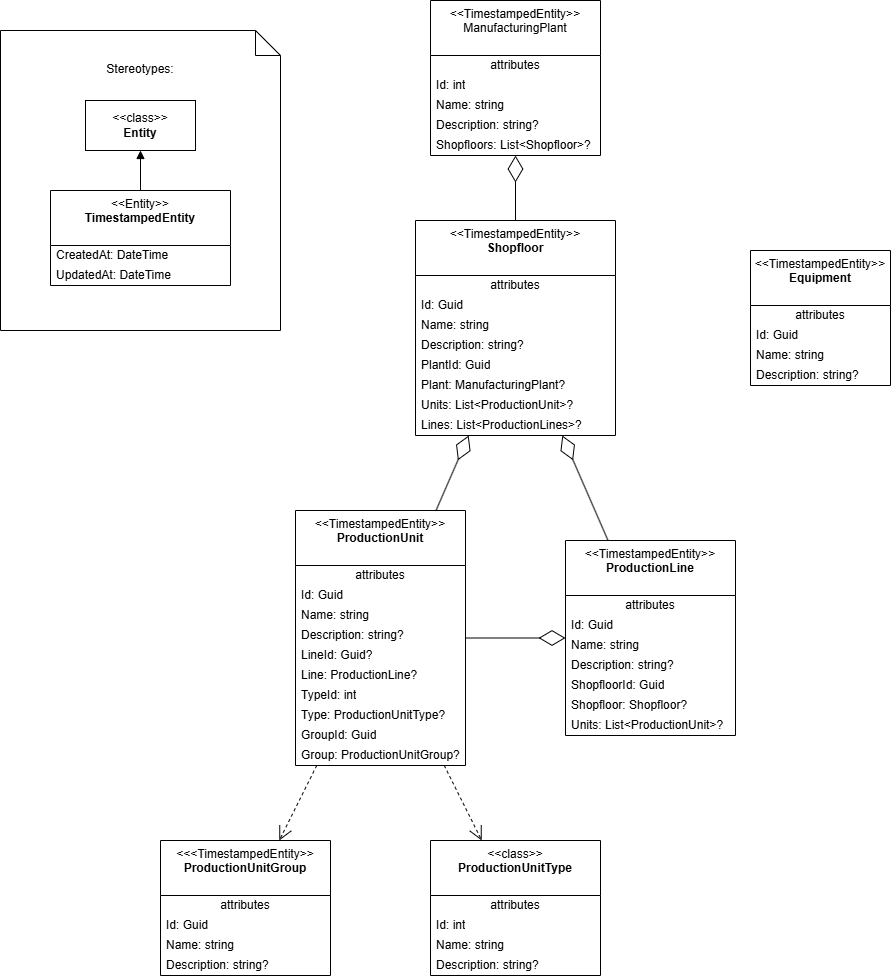

The diagram above was exported from draw.io. Its source (the exported page's mxGraphModel, read from the mxfile embedded in the PNG):
<mxGraphModel dx="2089" dy="1139" grid="1" gridSize="10" guides="1" tooltips="1" connect="1" arrows="1" fold="1" page="0" pageScale="1" pageWidth="850" pageHeight="1100" math="0" shadow="0">
  <root>
    <mxCell id="0" />
    <mxCell id="1" parent="0" />
    <mxCell id="2" value="&lt;span style=&quot;color: rgb(0, 0, 0);&quot;&gt;&amp;lt;&amp;lt;TimestampedEntity&amp;gt;&amp;gt;&lt;/span&gt;&lt;br&gt;&lt;b&gt;Equipment&lt;/b&gt;" style="swimlane;fontStyle=0;align=center;verticalAlign=top;childLayout=stackLayout;horizontal=1;startSize=55;horizontalStack=0;resizeParent=1;resizeParentMax=0;resizeLast=0;collapsible=0;marginBottom=0;html=1;whiteSpace=wrap;" vertex="1" parent="1">
      <mxGeometry x="710" y="580" width="140" height="135" as="geometry" />
    </mxCell>
    <mxCell id="3" value="attributes" style="text;html=1;strokeColor=none;fillColor=none;align=center;verticalAlign=middle;spacingLeft=4;spacingRight=4;overflow=hidden;rotatable=0;points=[[0,0.5],[1,0.5]];portConstraint=eastwest;whiteSpace=wrap;" vertex="1" parent="2">
      <mxGeometry y="55" width="140" height="20" as="geometry" />
    </mxCell>
    <mxCell id="4" value="Id: Guid" style="text;html=1;strokeColor=none;fillColor=none;align=left;verticalAlign=middle;spacingLeft=4;spacingRight=4;overflow=hidden;rotatable=0;points=[[0,0.5],[1,0.5]];portConstraint=eastwest;whiteSpace=wrap;" vertex="1" parent="2">
      <mxGeometry y="75" width="140" height="20" as="geometry" />
    </mxCell>
    <mxCell id="11" value="Name: string" style="text;html=1;strokeColor=none;fillColor=none;align=left;verticalAlign=middle;spacingLeft=4;spacingRight=4;overflow=hidden;rotatable=0;points=[[0,0.5],[1,0.5]];portConstraint=eastwest;whiteSpace=wrap;" vertex="1" parent="2">
      <mxGeometry y="95" width="140" height="20" as="geometry" />
    </mxCell>
    <mxCell id="12" value="Description: string?" style="text;html=1;strokeColor=none;fillColor=none;align=left;verticalAlign=middle;spacingLeft=4;spacingRight=4;overflow=hidden;rotatable=0;points=[[0,0.5],[1,0.5]];portConstraint=eastwest;whiteSpace=wrap;" vertex="1" parent="2">
      <mxGeometry y="115" width="140" height="20" as="geometry" />
    </mxCell>
    <mxCell id="23" value="&lt;span style=&quot;color: rgb(0, 0, 0);&quot;&gt;&amp;lt;&amp;lt;TimestampedEntity&amp;gt;&amp;gt;&lt;/span&gt;&lt;br&gt;&lt;span style=&quot;color: rgb(0, 0, 0); text-align: left;&quot;&gt;ManufacturingPlant&lt;/span&gt;" style="swimlane;fontStyle=0;align=center;verticalAlign=top;childLayout=stackLayout;horizontal=1;startSize=55;horizontalStack=0;resizeParent=1;resizeParentMax=0;resizeLast=0;collapsible=0;marginBottom=0;html=1;whiteSpace=wrap;" vertex="1" parent="1">
      <mxGeometry x="390" y="330" width="170" height="155" as="geometry" />
    </mxCell>
    <mxCell id="24" value="attributes" style="text;html=1;strokeColor=none;fillColor=none;align=center;verticalAlign=middle;spacingLeft=4;spacingRight=4;overflow=hidden;rotatable=0;points=[[0,0.5],[1,0.5]];portConstraint=eastwest;whiteSpace=wrap;" vertex="1" parent="23">
      <mxGeometry y="55" width="170" height="20" as="geometry" />
    </mxCell>
    <mxCell id="25" value="Id: int" style="text;html=1;strokeColor=none;fillColor=none;align=left;verticalAlign=middle;spacingLeft=4;spacingRight=4;overflow=hidden;rotatable=0;points=[[0,0.5],[1,0.5]];portConstraint=eastwest;whiteSpace=wrap;" vertex="1" parent="23">
      <mxGeometry y="75" width="170" height="20" as="geometry" />
    </mxCell>
    <mxCell id="26" value="Name: string" style="text;html=1;strokeColor=none;fillColor=none;align=left;verticalAlign=middle;spacingLeft=4;spacingRight=4;overflow=hidden;rotatable=0;points=[[0,0.5],[1,0.5]];portConstraint=eastwest;whiteSpace=wrap;" vertex="1" parent="23">
      <mxGeometry y="95" width="170" height="20" as="geometry" />
    </mxCell>
    <mxCell id="27" value="Description: string?" style="text;html=1;strokeColor=none;fillColor=none;align=left;verticalAlign=middle;spacingLeft=4;spacingRight=4;overflow=hidden;rotatable=0;points=[[0,0.5],[1,0.5]];portConstraint=eastwest;whiteSpace=wrap;" vertex="1" parent="23">
      <mxGeometry y="115" width="170" height="20" as="geometry" />
    </mxCell>
    <mxCell id="91" value="Shopfloors: List&amp;lt;Shopfloor&amp;gt;?" style="text;html=1;strokeColor=none;fillColor=none;align=left;verticalAlign=middle;spacingLeft=4;spacingRight=4;overflow=hidden;rotatable=0;points=[[0,0.5],[1,0.5]];portConstraint=eastwest;whiteSpace=wrap;" vertex="1" parent="23">
      <mxGeometry y="135" width="170" height="20" as="geometry" />
    </mxCell>
    <mxCell id="32" value="&lt;span style=&quot;color: rgb(0, 0, 0);&quot;&gt;&amp;lt;&amp;lt;TimestampedEntity&amp;gt;&amp;gt;&lt;/span&gt;&lt;div&gt;&lt;b&gt;Shopfloor&lt;/b&gt;&lt;/div&gt;" style="swimlane;fontStyle=0;align=center;verticalAlign=top;childLayout=stackLayout;horizontal=1;startSize=55;horizontalStack=0;resizeParent=1;resizeParentMax=0;resizeLast=0;collapsible=0;marginBottom=0;html=1;whiteSpace=wrap;" vertex="1" parent="1">
      <mxGeometry x="375" y="550" width="200" height="215" as="geometry" />
    </mxCell>
    <mxCell id="33" value="attributes" style="text;html=1;strokeColor=none;fillColor=none;align=center;verticalAlign=middle;spacingLeft=4;spacingRight=4;overflow=hidden;rotatable=0;points=[[0,0.5],[1,0.5]];portConstraint=eastwest;whiteSpace=wrap;" vertex="1" parent="32">
      <mxGeometry y="55" width="200" height="20" as="geometry" />
    </mxCell>
    <mxCell id="34" value="Id: Guid" style="text;html=1;strokeColor=none;fillColor=none;align=left;verticalAlign=middle;spacingLeft=4;spacingRight=4;overflow=hidden;rotatable=0;points=[[0,0.5],[1,0.5]];portConstraint=eastwest;whiteSpace=wrap;" vertex="1" parent="32">
      <mxGeometry y="75" width="200" height="20" as="geometry" />
    </mxCell>
    <mxCell id="35" value="Name: string" style="text;html=1;strokeColor=none;fillColor=none;align=left;verticalAlign=middle;spacingLeft=4;spacingRight=4;overflow=hidden;rotatable=0;points=[[0,0.5],[1,0.5]];portConstraint=eastwest;whiteSpace=wrap;" vertex="1" parent="32">
      <mxGeometry y="95" width="200" height="20" as="geometry" />
    </mxCell>
    <mxCell id="36" value="Description: string?" style="text;html=1;strokeColor=none;fillColor=none;align=left;verticalAlign=middle;spacingLeft=4;spacingRight=4;overflow=hidden;rotatable=0;points=[[0,0.5],[1,0.5]];portConstraint=eastwest;whiteSpace=wrap;" vertex="1" parent="32">
      <mxGeometry y="115" width="200" height="20" as="geometry" />
    </mxCell>
    <mxCell id="99" value="PlantId: Guid" style="text;html=1;strokeColor=none;fillColor=none;align=left;verticalAlign=middle;spacingLeft=4;spacingRight=4;overflow=hidden;rotatable=0;points=[[0,0.5],[1,0.5]];portConstraint=eastwest;whiteSpace=wrap;" vertex="1" parent="32">
      <mxGeometry y="135" width="200" height="20" as="geometry" />
    </mxCell>
    <mxCell id="106" value="Plant: ManufacturingPlant?" style="text;html=1;strokeColor=none;fillColor=none;align=left;verticalAlign=middle;spacingLeft=4;spacingRight=4;overflow=hidden;rotatable=0;points=[[0,0.5],[1,0.5]];portConstraint=eastwest;whiteSpace=wrap;" vertex="1" parent="32">
      <mxGeometry y="155" width="200" height="20" as="geometry" />
    </mxCell>
    <mxCell id="92" value="Units: List&amp;lt;ProductionUnit&amp;gt;?" style="text;html=1;strokeColor=none;fillColor=none;align=left;verticalAlign=middle;spacingLeft=4;spacingRight=4;overflow=hidden;rotatable=0;points=[[0,0.5],[1,0.5]];portConstraint=eastwest;whiteSpace=wrap;" vertex="1" parent="32">
      <mxGeometry y="175" width="200" height="20" as="geometry" />
    </mxCell>
    <mxCell id="93" value="Lines: List&amp;lt;ProductionLines&amp;gt;?" style="text;html=1;strokeColor=none;fillColor=none;align=left;verticalAlign=middle;spacingLeft=4;spacingRight=4;overflow=hidden;rotatable=0;points=[[0,0.5],[1,0.5]];portConstraint=eastwest;whiteSpace=wrap;" vertex="1" parent="32">
      <mxGeometry y="195" width="200" height="20" as="geometry" />
    </mxCell>
    <mxCell id="37" value="&lt;span style=&quot;color: rgb(0, 0, 0);&quot;&gt;&amp;lt;&amp;lt;TimestampedEntity&amp;gt;&amp;gt;&lt;/span&gt;&lt;br&gt;&lt;b&gt;ProductionLine&lt;/b&gt;" style="swimlane;fontStyle=0;align=center;verticalAlign=top;childLayout=stackLayout;horizontal=1;startSize=55;horizontalStack=0;resizeParent=1;resizeParentMax=0;resizeLast=0;collapsible=0;marginBottom=0;html=1;whiteSpace=wrap;" vertex="1" parent="1">
      <mxGeometry x="525" y="870" width="170" height="195" as="geometry" />
    </mxCell>
    <mxCell id="38" value="attributes" style="text;html=1;strokeColor=none;fillColor=none;align=center;verticalAlign=middle;spacingLeft=4;spacingRight=4;overflow=hidden;rotatable=0;points=[[0,0.5],[1,0.5]];portConstraint=eastwest;whiteSpace=wrap;" vertex="1" parent="37">
      <mxGeometry y="55" width="170" height="20" as="geometry" />
    </mxCell>
    <mxCell id="39" value="Id: Guid" style="text;html=1;strokeColor=none;fillColor=none;align=left;verticalAlign=middle;spacingLeft=4;spacingRight=4;overflow=hidden;rotatable=0;points=[[0,0.5],[1,0.5]];portConstraint=eastwest;whiteSpace=wrap;" vertex="1" parent="37">
      <mxGeometry y="75" width="170" height="20" as="geometry" />
    </mxCell>
    <mxCell id="40" value="Name: string" style="text;html=1;strokeColor=none;fillColor=none;align=left;verticalAlign=middle;spacingLeft=4;spacingRight=4;overflow=hidden;rotatable=0;points=[[0,0.5],[1,0.5]];portConstraint=eastwest;whiteSpace=wrap;" vertex="1" parent="37">
      <mxGeometry y="95" width="170" height="20" as="geometry" />
    </mxCell>
    <mxCell id="41" value="Description: string?" style="text;html=1;strokeColor=none;fillColor=none;align=left;verticalAlign=middle;spacingLeft=4;spacingRight=4;overflow=hidden;rotatable=0;points=[[0,0.5],[1,0.5]];portConstraint=eastwest;whiteSpace=wrap;" vertex="1" parent="37">
      <mxGeometry y="115" width="170" height="20" as="geometry" />
    </mxCell>
    <mxCell id="98" value="ShopfloorId: Guid" style="text;html=1;strokeColor=none;fillColor=none;align=left;verticalAlign=middle;spacingLeft=4;spacingRight=4;overflow=hidden;rotatable=0;points=[[0,0.5],[1,0.5]];portConstraint=eastwest;whiteSpace=wrap;" vertex="1" parent="37">
      <mxGeometry y="135" width="170" height="20" as="geometry" />
    </mxCell>
    <mxCell id="105" value="Shopfloor: Shopfloor?" style="text;html=1;strokeColor=none;fillColor=none;align=left;verticalAlign=middle;spacingLeft=4;spacingRight=4;overflow=hidden;rotatable=0;points=[[0,0.5],[1,0.5]];portConstraint=eastwest;whiteSpace=wrap;" vertex="1" parent="37">
      <mxGeometry y="155" width="170" height="20" as="geometry" />
    </mxCell>
    <mxCell id="95" value="Units: List&amp;lt;ProductionUnit&amp;gt;?" style="text;html=1;strokeColor=none;fillColor=none;align=left;verticalAlign=middle;spacingLeft=4;spacingRight=4;overflow=hidden;rotatable=0;points=[[0,0.5],[1,0.5]];portConstraint=eastwest;whiteSpace=wrap;" vertex="1" parent="37">
      <mxGeometry y="175" width="170" height="20" as="geometry" />
    </mxCell>
    <mxCell id="42" value="&lt;span style=&quot;color: rgb(0, 0, 0);&quot;&gt;&amp;lt;&amp;lt;TimestampedEntity&amp;gt;&amp;gt;&lt;/span&gt;&lt;br&gt;&lt;b&gt;ProductionUnit&lt;/b&gt;" style="swimlane;fontStyle=0;align=center;verticalAlign=top;childLayout=stackLayout;horizontal=1;startSize=55;horizontalStack=0;resizeParent=1;resizeParentMax=0;resizeLast=0;collapsible=0;marginBottom=0;html=1;whiteSpace=wrap;" vertex="1" parent="1">
      <mxGeometry x="255" y="840" width="170" height="255" as="geometry" />
    </mxCell>
    <mxCell id="43" value="attributes" style="text;html=1;strokeColor=none;fillColor=none;align=center;verticalAlign=middle;spacingLeft=4;spacingRight=4;overflow=hidden;rotatable=0;points=[[0,0.5],[1,0.5]];portConstraint=eastwest;whiteSpace=wrap;" vertex="1" parent="42">
      <mxGeometry y="55" width="170" height="20" as="geometry" />
    </mxCell>
    <mxCell id="44" value="Id: Guid" style="text;html=1;strokeColor=none;fillColor=none;align=left;verticalAlign=middle;spacingLeft=4;spacingRight=4;overflow=hidden;rotatable=0;points=[[0,0.5],[1,0.5]];portConstraint=eastwest;whiteSpace=wrap;" vertex="1" parent="42">
      <mxGeometry y="75" width="170" height="20" as="geometry" />
    </mxCell>
    <mxCell id="45" value="Name: string" style="text;html=1;strokeColor=none;fillColor=none;align=left;verticalAlign=middle;spacingLeft=4;spacingRight=4;overflow=hidden;rotatable=0;points=[[0,0.5],[1,0.5]];portConstraint=eastwest;whiteSpace=wrap;" vertex="1" parent="42">
      <mxGeometry y="95" width="170" height="20" as="geometry" />
    </mxCell>
    <mxCell id="46" value="Description: string?" style="text;html=1;strokeColor=none;fillColor=none;align=left;verticalAlign=middle;spacingLeft=4;spacingRight=4;overflow=hidden;rotatable=0;points=[[0,0.5],[1,0.5]];portConstraint=eastwest;whiteSpace=wrap;" vertex="1" parent="42">
      <mxGeometry y="115" width="170" height="20" as="geometry" />
    </mxCell>
    <mxCell id="103" value="LineId: Guid?" style="text;html=1;strokeColor=none;fillColor=none;align=left;verticalAlign=middle;spacingLeft=4;spacingRight=4;overflow=hidden;rotatable=0;points=[[0,0.5],[1,0.5]];portConstraint=eastwest;whiteSpace=wrap;" vertex="1" parent="42">
      <mxGeometry y="135" width="170" height="20" as="geometry" />
    </mxCell>
    <mxCell id="104" value="Line: ProductionLine?" style="text;html=1;strokeColor=none;fillColor=none;align=left;verticalAlign=middle;spacingLeft=4;spacingRight=4;overflow=hidden;rotatable=0;points=[[0,0.5],[1,0.5]];portConstraint=eastwest;whiteSpace=wrap;" vertex="1" parent="42">
      <mxGeometry y="155" width="170" height="20" as="geometry" />
    </mxCell>
    <mxCell id="101" value="TypeId: int" style="text;html=1;strokeColor=none;fillColor=none;align=left;verticalAlign=middle;spacingLeft=4;spacingRight=4;overflow=hidden;rotatable=0;points=[[0,0.5],[1,0.5]];portConstraint=eastwest;whiteSpace=wrap;" vertex="1" parent="42">
      <mxGeometry y="175" width="170" height="20" as="geometry" />
    </mxCell>
    <mxCell id="102" value="Type: ProductionUnitType?" style="text;html=1;strokeColor=none;fillColor=none;align=left;verticalAlign=middle;spacingLeft=4;spacingRight=4;overflow=hidden;rotatable=0;points=[[0,0.5],[1,0.5]];portConstraint=eastwest;whiteSpace=wrap;" vertex="1" parent="42">
      <mxGeometry y="195" width="170" height="20" as="geometry" />
    </mxCell>
    <mxCell id="97" value="GroupId: Guid" style="text;html=1;strokeColor=none;fillColor=none;align=left;verticalAlign=middle;spacingLeft=4;spacingRight=4;overflow=hidden;rotatable=0;points=[[0,0.5],[1,0.5]];portConstraint=eastwest;whiteSpace=wrap;" vertex="1" parent="42">
      <mxGeometry y="215" width="170" height="20" as="geometry" />
    </mxCell>
    <mxCell id="96" value="Group: ProductionUnitGroup?" style="text;html=1;strokeColor=none;fillColor=none;align=left;verticalAlign=middle;spacingLeft=4;spacingRight=4;overflow=hidden;rotatable=0;points=[[0,0.5],[1,0.5]];portConstraint=eastwest;whiteSpace=wrap;" vertex="1" parent="42">
      <mxGeometry y="235" width="170" height="20" as="geometry" />
    </mxCell>
    <mxCell id="47" value="&lt;span style=&quot;color: rgb(0, 0, 0);&quot;&gt;&amp;lt;&amp;lt;class&amp;gt;&amp;gt;&lt;/span&gt;&lt;br&gt;&lt;b&gt;ProductionUnitType&lt;/b&gt;" style="swimlane;fontStyle=0;align=center;verticalAlign=top;childLayout=stackLayout;horizontal=1;startSize=55;horizontalStack=0;resizeParent=1;resizeParentMax=0;resizeLast=0;collapsible=0;marginBottom=0;html=1;whiteSpace=wrap;" vertex="1" parent="1">
      <mxGeometry x="390" y="1170" width="170" height="135" as="geometry" />
    </mxCell>
    <mxCell id="48" value="attributes" style="text;html=1;strokeColor=none;fillColor=none;align=center;verticalAlign=middle;spacingLeft=4;spacingRight=4;overflow=hidden;rotatable=0;points=[[0,0.5],[1,0.5]];portConstraint=eastwest;whiteSpace=wrap;" vertex="1" parent="47">
      <mxGeometry y="55" width="170" height="20" as="geometry" />
    </mxCell>
    <mxCell id="49" value="Id: int" style="text;html=1;strokeColor=none;fillColor=none;align=left;verticalAlign=middle;spacingLeft=4;spacingRight=4;overflow=hidden;rotatable=0;points=[[0,0.5],[1,0.5]];portConstraint=eastwest;whiteSpace=wrap;" vertex="1" parent="47">
      <mxGeometry y="75" width="170" height="20" as="geometry" />
    </mxCell>
    <mxCell id="50" value="Name: string" style="text;html=1;strokeColor=none;fillColor=none;align=left;verticalAlign=middle;spacingLeft=4;spacingRight=4;overflow=hidden;rotatable=0;points=[[0,0.5],[1,0.5]];portConstraint=eastwest;whiteSpace=wrap;" vertex="1" parent="47">
      <mxGeometry y="95" width="170" height="20" as="geometry" />
    </mxCell>
    <mxCell id="51" value="Description: string?" style="text;html=1;strokeColor=none;fillColor=none;align=left;verticalAlign=middle;spacingLeft=4;spacingRight=4;overflow=hidden;rotatable=0;points=[[0,0.5],[1,0.5]];portConstraint=eastwest;whiteSpace=wrap;" vertex="1" parent="47">
      <mxGeometry y="115" width="170" height="20" as="geometry" />
    </mxCell>
    <mxCell id="52" value="&lt;span style=&quot;color: rgb(0, 0, 0);&quot;&gt;&amp;lt;&lt;/span&gt;&lt;span style=&quot;color: rgb(0, 0, 0);&quot;&gt;&amp;lt;&amp;lt;TimestampedEntity&amp;gt;&amp;gt;&lt;/span&gt;&lt;br&gt;&lt;b&gt;ProductionUnitGroup&lt;/b&gt;" style="swimlane;fontStyle=0;align=center;verticalAlign=top;childLayout=stackLayout;horizontal=1;startSize=55;horizontalStack=0;resizeParent=1;resizeParentMax=0;resizeLast=0;collapsible=0;marginBottom=0;html=1;whiteSpace=wrap;" vertex="1" parent="1">
      <mxGeometry x="120" y="1170" width="170" height="135" as="geometry" />
    </mxCell>
    <mxCell id="53" value="attributes" style="text;html=1;strokeColor=none;fillColor=none;align=center;verticalAlign=middle;spacingLeft=4;spacingRight=4;overflow=hidden;rotatable=0;points=[[0,0.5],[1,0.5]];portConstraint=eastwest;whiteSpace=wrap;" vertex="1" parent="52">
      <mxGeometry y="55" width="170" height="20" as="geometry" />
    </mxCell>
    <mxCell id="54" value="Id: Guid" style="text;html=1;strokeColor=none;fillColor=none;align=left;verticalAlign=middle;spacingLeft=4;spacingRight=4;overflow=hidden;rotatable=0;points=[[0,0.5],[1,0.5]];portConstraint=eastwest;whiteSpace=wrap;" vertex="1" parent="52">
      <mxGeometry y="75" width="170" height="20" as="geometry" />
    </mxCell>
    <mxCell id="55" value="Name: string" style="text;html=1;strokeColor=none;fillColor=none;align=left;verticalAlign=middle;spacingLeft=4;spacingRight=4;overflow=hidden;rotatable=0;points=[[0,0.5],[1,0.5]];portConstraint=eastwest;whiteSpace=wrap;" vertex="1" parent="52">
      <mxGeometry y="95" width="170" height="20" as="geometry" />
    </mxCell>
    <mxCell id="56" value="Description: string?" style="text;html=1;strokeColor=none;fillColor=none;align=left;verticalAlign=middle;spacingLeft=4;spacingRight=4;overflow=hidden;rotatable=0;points=[[0,0.5],[1,0.5]];portConstraint=eastwest;whiteSpace=wrap;" vertex="1" parent="52">
      <mxGeometry y="115" width="170" height="20" as="geometry" />
    </mxCell>
    <mxCell id="68" value="" style="endArrow=diamondThin;endFill=0;endSize=24;html=1;" edge="1" parent="1" source="32" target="23">
      <mxGeometry width="160" relative="1" as="geometry">
        <mxPoint x="510" y="690" as="sourcePoint" />
        <mxPoint x="670" y="690" as="targetPoint" />
      </mxGeometry>
    </mxCell>
    <mxCell id="69" value="" style="endArrow=diamondThin;endFill=0;endSize=24;html=1;" edge="1" parent="1" source="37" target="32">
      <mxGeometry width="160" relative="1" as="geometry">
        <mxPoint x="535" y="570" as="sourcePoint" />
        <mxPoint x="635" y="435" as="targetPoint" />
      </mxGeometry>
    </mxCell>
    <mxCell id="70" value="" style="endArrow=diamondThin;endFill=0;endSize=24;html=1;" edge="1" parent="1" source="42" target="32">
      <mxGeometry width="160" relative="1" as="geometry">
        <mxPoint x="650" y="849" as="sourcePoint" />
        <mxPoint x="560" y="810" as="targetPoint" />
      </mxGeometry>
    </mxCell>
    <mxCell id="71" value="" style="endArrow=diamondThin;endFill=0;endSize=24;html=1;" edge="1" parent="1" source="42" target="37">
      <mxGeometry width="160" relative="1" as="geometry">
        <mxPoint x="625" y="1000" as="sourcePoint" />
        <mxPoint x="470" y="825" as="targetPoint" />
      </mxGeometry>
    </mxCell>
    <mxCell id="72" value="" style="endArrow=open;endSize=12;dashed=1;html=1;" edge="1" parent="1" source="42" target="52">
      <mxGeometry x="0.0541" y="1" width="160" relative="1" as="geometry">
        <mxPoint x="535" y="1060" as="sourcePoint" />
        <mxPoint x="695" y="1060" as="targetPoint" />
        <mxPoint as="offset" />
      </mxGeometry>
    </mxCell>
    <mxCell id="73" value="" style="endArrow=open;endSize=12;dashed=1;html=1;" edge="1" parent="1" source="42" target="47">
      <mxGeometry width="160" relative="1" as="geometry">
        <mxPoint x="397" y="1055" as="sourcePoint" />
        <mxPoint x="393" y="1130" as="targetPoint" />
      </mxGeometry>
    </mxCell>
    <mxCell id="82" value="Stereotypes:" style="shape=note2;boundedLbl=1;whiteSpace=wrap;html=1;size=25;verticalAlign=top;align=center;" vertex="1" parent="1">
      <mxGeometry x="-40" y="360" width="280" height="300" as="geometry" />
    </mxCell>
    <mxCell id="83" value="&amp;lt;&amp;lt;Entity&amp;gt;&amp;gt;&lt;br&gt;&lt;b&gt;TimestampedEntity&lt;/b&gt;" style="swimlane;fontStyle=0;align=center;verticalAlign=top;childLayout=stackLayout;horizontal=1;startSize=55;horizontalStack=0;resizeParent=1;resizeParentMax=0;resizeLast=0;collapsible=0;marginBottom=0;html=1;whiteSpace=wrap;" vertex="1" parent="1">
      <mxGeometry x="10" y="520" width="180" height="95" as="geometry" />
    </mxCell>
    <mxCell id="84" value="CreatedAt: DateTime" style="text;html=1;strokeColor=none;fillColor=none;align=left;verticalAlign=middle;spacingLeft=4;spacingRight=4;overflow=hidden;rotatable=0;points=[[0,0.5],[1,0.5]];portConstraint=eastwest;whiteSpace=wrap;" vertex="1" parent="83">
      <mxGeometry y="55" width="180" height="20" as="geometry" />
    </mxCell>
    <mxCell id="85" value="UpdatedAt: DateTime" style="text;html=1;strokeColor=none;fillColor=none;align=left;verticalAlign=middle;spacingLeft=4;spacingRight=4;overflow=hidden;rotatable=0;points=[[0,0.5],[1,0.5]];portConstraint=eastwest;whiteSpace=wrap;" vertex="1" parent="83">
      <mxGeometry y="75" width="180" height="20" as="geometry" />
    </mxCell>
    <mxCell id="86" value="&amp;lt;&amp;lt;class&amp;gt;&amp;gt;&lt;br&gt;&lt;b&gt;Entity&lt;/b&gt;" style="html=1;whiteSpace=wrap;" vertex="1" parent="1">
      <mxGeometry x="45" y="430" width="110" height="50" as="geometry" />
    </mxCell>
    <mxCell id="87" value="" style="html=1;verticalAlign=bottom;labelBackgroundColor=none;endArrow=block;endFill=1;" edge="1" parent="1" source="83" target="86">
      <mxGeometry width="160" relative="1" as="geometry">
        <mxPoint x="300" y="797.5" as="sourcePoint" />
        <mxPoint x="460" y="797.5" as="targetPoint" />
      </mxGeometry>
    </mxCell>
  </root>
</mxGraphModel>